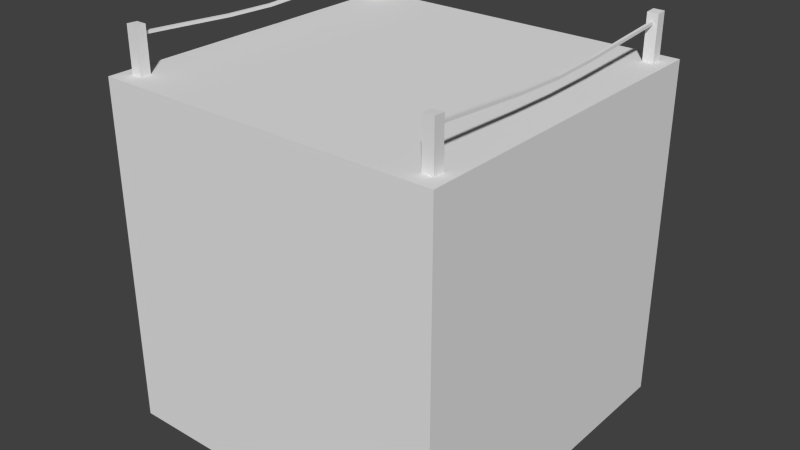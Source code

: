 # Source: soil.blend  (saved by Blender 2.76.0; exported with 4.5.12 LTS)
import bpy
from mathutils import Matrix  # noqa: F401  (used for matrix-valued properties, if any)

bpy.ops.wm.read_factory_settings(use_empty=True)
scene = bpy.context.scene
scene.name = 'Scene'

# ---- collections
col_collection_1 = bpy.data.collections.new('Collection 1'); scene.collection.children.link(col_collection_1)

# ---- materials (node trees are filled in below, after node groups)
mat_material = bpy.data.materials.new('Material')
mat_material.alpha_threshold = 0.0
mat_material.use_transparent_shadow = False
mat_material.roughness = 0.5

# ---- material node trees

# ---- world
world_world = bpy.data.worlds.new('World'); scene.world = world_world
world_world.color = (0.05088, 0.05088, 0.05088)
world_world.use_sun_shadow = False
world_world.sun_shadow_jitter_overblur = 0.0
world_world.cycles.sampling_method = 'MANUAL'
world_world.cycles.sample_map_resolution = 256

# ---- meshes
me_cube_001 = bpy.data.meshes.new('Cube.001')
me_cube_001.from_pydata([(-29.94, -29.3, -0.7532), (-29.94, -29.3, 0.7318), (-29.94, -27.3, -0.7586), (-29.94, -27.3, 0.722), (-27.94, -29.3, -0.7532), (-27.94, -29.3, 0.7318), (-27.94, -27.3, -0.7586), (-27.94, -27.3, 0.722), (-29.2, -19.08, 0.4987), (-28.67, 19.15, 0.4987), (-28.67, 9.591, 0.435), (-28.67, 0.0352, 0.4054), (-28.67, -9.52, 0.435), (-28.67, -19.08, 0.4987), (-28.67, 19.15, 0.5468), (-28.67, 9.591, 0.483), (-29.94, 27.51, -0.7581), (-29.94, 27.51, 0.7228), (-29.94, 29.51, -0.7529), (-29.94, 29.51, 0.7325), (-27.94, 27.51, -0.7581), (-27.94, 27.51, 0.7228), (-27.94, 29.51, -0.7529), (-27.94, 29.51, 0.7325), (-28.67, 0.0352, 0.4534), (-28.67, -9.52, 0.483), (-28.67, -19.08, 0.5468), (-29.2, -19.08, 0.5468), (-29.2, -9.52, 0.483), (-29.2, 0.0352, 0.4534), (-29.2, 9.591, 0.483), (-29.2, 19.15, 0.5468), (-29.2, 28.7, 0.6069), (-29.2, -28.63, 0.6069), (-28.67, 28.7, 0.6069), (-28.67, -28.63, 0.6069), (-29.2, 28.7, 0.5588), (-29.2, -28.63, 0.5588), (-28.67, 28.7, 0.5588), (-28.67, -28.63, 0.5588), (-29.2, -9.52, 0.435), (-29.2, 0.0352, 0.4054), (-29.2, 9.591, 0.435), (-29.2, 19.15, 0.4987)], [], [(1, 3, 2, 0), (3, 7, 6, 2), (7, 5, 4, 6), (5, 1, 0, 4), (0, 2, 6, 4), (5, 7, 3, 1), (35, 39, 13, 26), (12, 40, 41, 11), (13, 8, 40, 12), (26, 13, 12, 25), (10, 42, 43, 9), (11, 41, 42, 10), (17, 19, 18, 16), (19, 23, 22, 18), (23, 21, 20, 22), (21, 17, 16, 20), (16, 18, 22, 20), (21, 23, 19, 17), (42, 30, 31, 43), (8, 27, 28, 40), (37, 33, 27, 8), (39, 37, 8, 13), (41, 29, 30, 42), (40, 28, 29, 41), (31, 14, 34, 32), (14, 9, 38, 34), (9, 43, 36, 38), (43, 31, 32, 36), (32, 34, 38, 36), (37, 39, 35, 33), (25, 12, 11, 24), (24, 11, 10, 15), (15, 10, 9, 14), (33, 35, 26, 27), (27, 26, 25, 28), (28, 25, 24, 29), (29, 24, 15, 30), (30, 15, 14, 31)])
_uv = me_cube_001.uv_layers.new(name='UVMap')
_uv.uv.foreach_set('vector', [0.4641, 0.5365, 0.4641, 0.5351, 0.4641, 0.3109, 0.4641, 0.3117, 0.4641, 0.5351, 0.4913, 0.5351, 0.4913, 0.3109, 0.4641, 0.3109, 0.4913, 0.5351, 0.4913, 0.5365, 0.4913, 0.3117, 0.4913, 0.3109, 0.4913, 0.5365, 0.4641, 0.5365, 0.4641, 0.3117, 0.4913, 0.3117, 0.4641, 0.3117, 0.4641, 0.3109, 0.4913, 0.3109, 0.4913, 0.3117, 0.4913, 0.5365, 0.4913, 0.5351, 0.4641, 0.5351, 0.4641, 0.5365, 0.1855, 0.3171, 0.1855, 0.3142, 0.2375, 0.3105, 0.2375, 0.3134, 0.2894, 0.3067, 0.2894, 0.3067, 0.3414, 0.3049, 0.3414, 0.3049, 0.2375, 0.3105, 0.2375, 0.3105, 0.2894, 0.3067, 0.2894, 0.3067, 0.2375, 0.3134, 0.2375, 0.3105, 0.2894, 0.3067, 0.2894, 0.3096, 0.3933, 0.3067, 0.3933, 0.3067, 0.4453, 0.3105, 0.4453, 0.3105, 0.3414, 0.3049, 0.3414, 0.3049, 0.3933, 0.3067, 0.3933, 0.3067, 0.4641, 0.5352, 0.4641, 0.5366, 0.4641, 0.3118, 0.4641, 0.311, 0.4641, 0.5366, 0.4913, 0.5366, 0.4913, 0.3118, 0.4641, 0.3118, 0.4913, 0.5366, 0.4913, 0.5352, 0.4913, 0.311, 0.4913, 0.3118, 0.4913, 0.5352, 0.4641, 0.5352, 0.4641, 0.311, 0.4913, 0.311, 0.4641, 0.311, 0.4641, 0.3118, 0.4913, 0.3118, 0.4913, 0.311, 0.4913, 0.5352, 0.4913, 0.5366, 0.4641, 0.5366, 0.4641, 0.5352, 0.3933, 0.3067, 0.3933, 0.3096, 0.4453, 0.3134, 0.4453, 0.3105, 0.2375, 0.3105, 0.2375, 0.3134, 0.2894, 0.3096, 0.2894, 0.3067, 0.1855, 0.3142, 0.1855, 0.3171, 0.2375, 0.3134, 0.2375, 0.3105, 0.1855, 0.3142, 0.1855, 0.3142, 0.2375, 0.3105, 0.2375, 0.3105, 0.3414, 0.3049, 0.3414, 0.3078, 0.3933, 0.3096, 0.3933, 0.3067, 0.2894, 0.3067, 0.2894, 0.3096, 0.3414, 0.3078, 0.3414, 0.3049, 0.4453, 0.3134, 0.4453, 0.3134, 0.4972, 0.3171, 0.4972, 0.3171, 0.4453, 0.3134, 0.4453, 0.3105, 0.4972, 0.3142, 0.4972, 0.3171, 0.4453, 0.3105, 0.4453, 0.3105, 0.4972, 0.3142, 0.4972, 0.3142, 0.4453, 0.3105, 0.4453, 0.3134, 0.4972, 0.3171, 0.4972, 0.3142, 0.4972, 0.3171, 0.4972, 0.3171, 0.4972, 0.3142, 0.4972, 0.3142, 0.1855, 0.3142, 0.1855, 0.3142, 0.1855, 0.3171, 0.1855, 0.3171, 0.2894, 0.3096, 0.2894, 0.3067, 0.3414, 0.3049, 0.3414, 0.3078, 0.3414, 0.3078, 0.3414, 0.3049, 0.3933, 0.3067, 0.3933, 0.3096, 0.3933, 0.3096, 0.3933, 0.3067, 0.4453, 0.3105, 0.4453, 0.3134, 0.1855, 0.3171, 0.1855, 0.3171, 0.2375, 0.3134, 0.2375, 0.3134, 0.2375, 0.3134, 0.2375, 0.3134, 0.2894, 0.3096, 0.2894, 0.3096, 0.2894, 0.3096, 0.2894, 0.3096, 0.3414, 0.3078, 0.3414, 0.3078, 0.3414, 0.3078, 0.3414, 0.3078, 0.3933, 0.3096, 0.3933, 0.3096, 0.3933, 0.3096, 0.3933, 0.3096, 0.4453, 0.3134, 0.4453, 0.3134])
me_cube_001.use_remesh_preserve_volume = False
me_cube_001.use_remesh_preserve_attributes = False
me_cube_001.use_mirror_vertex_groups = False
me_cube_001.update()
me_cube = bpy.data.meshes.new('Cube')
me_cube.from_pydata([(-0.5, -0.5, -1.001), (-0.5, -0.5, -0.001405), (-0.5, 0.5, -1.001), (-0.5, 0.5, -0.001405), (0.5, -0.5, -1.001), (0.5, -0.5, -0.001405), (0.5, 0.5, -1.001), (0.5, 0.5, -0.001405)], [], [(1, 3, 2, 0), (3, 7, 6, 2), (7, 5, 4, 6), (5, 1, 0, 4), (0, 2, 6, 4), (5, 7, 3, 1)])
_uv = me_cube.uv_layers.new(name='UVMap')
_uv.uv.foreach_set('vector', [0.07798, 0.9172, 0.07798, 0.9172, 0.07798, 0.07314, 0.07798, 0.07314, 0.07798, 0.9172, 0.9221, 0.9172, 0.9221, 0.07314, 0.07798, 0.07314, 0.9221, 0.9172, 0.9221, 0.9172, 0.9221, 0.07314, 0.9221, 0.07314, 0.9221, 0.9172, 0.07798, 0.9172, 0.07798, 0.07314, 0.9221, 0.07314, 0.07798, 0.07314, 0.07798, 0.07314, 0.9221, 0.07314, 0.9221, 0.07314, 0.9221, 0.9172, 0.9221, 0.9172, 0.07798, 0.9172, 0.07798, 0.9172])
me_cube.materials.append(mat_material)
me_cube.use_remesh_preserve_volume = False
me_cube.use_remesh_preserve_attributes = False
me_cube.use_mirror_vertex_groups = False
me_cube.update()

# ---- objects
ob_cube = bpy.data.objects.new('Cube', me_cube_001)
ob_soil = bpy.data.objects.new('soil', me_cube)

# ---- transforms, parenting, visibility, modifiers, constraints
ob_cube.location = (0.0, 0.0, 0.0)
ob_cube.scale = (0.01552, 0.01552, 0.173)
ob_cube.lineart.crease_threshold = 0.0
_m = ob_cube.modifiers.new('Mirror', 'MIRROR')
ob_soil.location = (0.0, 0.0, 0.0)
ob_soil.lineart.crease_threshold = 0.0

# ---- collection membership
col_collection_1.objects.link(ob_cube)
col_collection_1.objects.link(ob_soil)

# ---- scene / render settings (as saved in the file)
scene.frame_start = 1; scene.frame_end = 250; scene.frame_set(1)
scene.render.engine = 'BLENDER_EEVEE_NEXT'
scene.render.resolution_percentage = 50
scene.render.dither_intensity = 0.0
scene.cycles.use_denoising = False
scene.cycles.samples = 10
scene.cycles.sampling_pattern = 'TABULATED_SOBOL'
scene.cycles.light_sampling_threshold = 0.0
scene.cycles.use_adaptive_sampling = False
scene.cycles.use_light_tree = False
scene.cycles.blur_glossy = 0.0
scene.cycles.pixel_filter_type = 'GAUSSIAN'
scene.cycles.sample_clamp_indirect = 0.0
scene.view_settings.view_transform = 'Standard'
bpy.context.view_layer.update()

# ---- added for rendering (the .blend has no active camera and no usable light): camera, sun
cam_auto = bpy.data.cameras.new('AutoCamera')
cam_auto.lens = 50.0
cam_auto.sensor_width = 36.0
cam_auto.clip_end = 1000.0
ob_auto_camera = bpy.data.objects.new('AutoCamera', cam_auto)
scene.collection.objects.link(ob_auto_camera)
ob_auto_camera.location = (1.67377, -2.00853, 0.901671)
ob_auto_camera.rotation_euler = (1.09748, -7.21219e-08, 0.694738)
scene.camera = ob_auto_camera
light_auto_sun = bpy.data.lights.new('AutoSun', 'SUN')
light_auto_sun.energy = 3.0
light_auto_sun.angle = 0.0523599
ob_auto_sun = bpy.data.objects.new('AutoSun', light_auto_sun)
scene.collection.objects.link(ob_auto_sun)
ob_auto_sun.rotation_euler = (0.872665, 0.174533, 0.523599)
bpy.context.view_layer.update()
